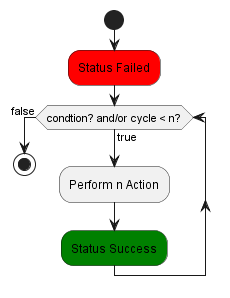

The diagram above was rendered by PlantUML. Its source (embedded in the PNG):
@startuml Activity_Diagram_3
start
#Red:Status Failed;
while (condtion? and/or cycle < n?) is (true)
:Perform n Action;
#Green:Status Success;
endwhile (false)
stop
@enduml